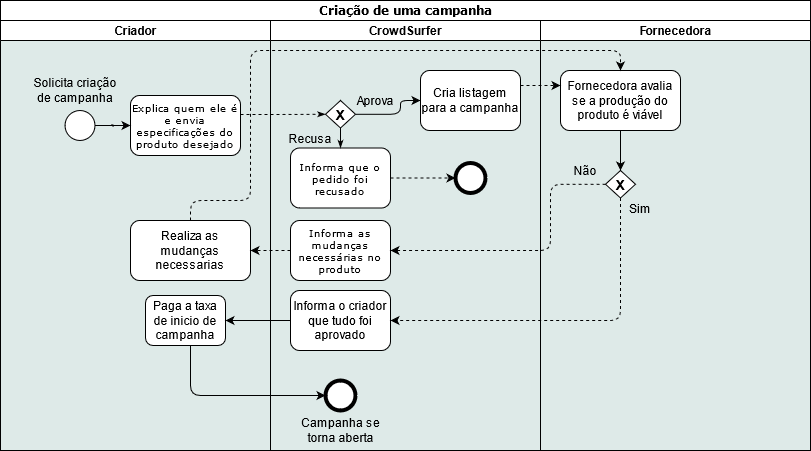

The diagram above was exported from draw.io. Its source (the exported page's mxGraphModel, read from the mxfile embedded in the PNG):
<mxGraphModel dx="1422" dy="780" grid="1" gridSize="10" guides="1" tooltips="1" connect="1" arrows="1" fold="1" page="1" pageScale="1" pageWidth="1100" pageHeight="850" background="none" math="0" shadow="0">
  <root>
    <mxCell id="0" />
    <mxCell id="1" parent="0" />
    <mxCell id="77e6c97f196da883-1" value="&lt;font style=&quot;font-size: 12px&quot;&gt;Criação de uma campanha&lt;/font&gt;" style="swimlane;html=1;childLayout=stackLayout;startSize=20;rounded=0;shadow=0;labelBackgroundColor=none;strokeWidth=1;fontFamily=Verdana;fontSize=8;align=center;" parent="1" vertex="1">
      <mxGeometry x="120" y="20" width="810" height="450" as="geometry" />
    </mxCell>
    <mxCell id="77e6c97f196da883-2" value="Criador" style="swimlane;html=1;startSize=20;swimlaneFillColor=#deeae8;glass=0;" parent="77e6c97f196da883-1" vertex="1">
      <mxGeometry y="20" width="270" height="430" as="geometry" />
    </mxCell>
    <mxCell id="77e6c97f196da883-8" value="&lt;font size=&quot;1&quot;&gt;Explica quem ele é e envia especificações do produto desejado&lt;br&gt;&lt;/font&gt;" style="rounded=1;whiteSpace=wrap;html=1;shadow=0;labelBackgroundColor=none;strokeWidth=1;fontFamily=Verdana;fontSize=8;align=center;" parent="77e6c97f196da883-2" vertex="1">
      <mxGeometry x="130" y="75" width="110" height="60" as="geometry" />
    </mxCell>
    <mxCell id="iaRafcrOeccXF_LPy0ma-19" style="edgeStyle=orthogonalEdgeStyle;rounded=1;orthogonalLoop=1;jettySize=auto;html=1;entryX=0;entryY=0.5;entryDx=0;entryDy=0;" parent="77e6c97f196da883-2" source="iaRafcrOeccXF_LPy0ma-18" target="77e6c97f196da883-8" edge="1">
      <mxGeometry relative="1" as="geometry">
        <mxPoint x="140" y="106" as="targetPoint" />
      </mxGeometry>
    </mxCell>
    <mxCell id="iaRafcrOeccXF_LPy0ma-18" value="" style="ellipse;whiteSpace=wrap;html=1;aspect=fixed;" parent="77e6c97f196da883-2" vertex="1">
      <mxGeometry x="64.5" y="90" width="30" height="30" as="geometry" />
    </mxCell>
    <mxCell id="iaRafcrOeccXF_LPy0ma-20" value="Solicita criação de campanha" style="text;html=1;strokeColor=none;fillColor=none;align=center;verticalAlign=middle;whiteSpace=wrap;rounded=0;" parent="77e6c97f196da883-2" vertex="1">
      <mxGeometry x="30" y="60" width="90" height="20" as="geometry" />
    </mxCell>
    <mxCell id="iaRafcrOeccXF_LPy0ma-37" value="Realiza as mudanças necessarias" style="rounded=1;whiteSpace=wrap;html=1;shadow=0;strokeColor=#000000;strokeWidth=1;fillColor=#FFFFFF;" parent="77e6c97f196da883-2" vertex="1">
      <mxGeometry x="130" y="200" width="120" height="60" as="geometry" />
    </mxCell>
    <mxCell id="iaRafcrOeccXF_LPy0ma-47" value="Paga a taxa de inicio de campanha" style="rounded=1;whiteSpace=wrap;html=1;shadow=0;strokeColor=#000000;strokeWidth=1;fillColor=#FFFFFF;" parent="77e6c97f196da883-2" vertex="1">
      <mxGeometry x="145" y="275" width="80" height="50" as="geometry" />
    </mxCell>
    <mxCell id="77e6c97f196da883-3" value="CrowdSurfer" style="swimlane;html=1;startSize=20;swimlaneFillColor=#deeae8;" parent="77e6c97f196da883-1" vertex="1">
      <mxGeometry x="270" y="20" width="270" height="430" as="geometry" />
    </mxCell>
    <mxCell id="iaRafcrOeccXF_LPy0ma-27" value="" style="edgeStyle=orthogonalEdgeStyle;rounded=1;orthogonalLoop=1;jettySize=auto;html=1;" parent="77e6c97f196da883-3" source="iaRafcrOeccXF_LPy0ma-1" target="iaRafcrOeccXF_LPy0ma-2" edge="1">
      <mxGeometry relative="1" as="geometry">
        <Array as="points">
          <mxPoint x="130" y="94" />
          <mxPoint x="130" y="80" />
        </Array>
      </mxGeometry>
    </mxCell>
    <mxCell id="iaRafcrOeccXF_LPy0ma-1" value="&lt;font size=&quot;1&quot;&gt;&lt;b style=&quot;font-size: 14px&quot;&gt;X&lt;/b&gt;&lt;/font&gt;" style="rhombus;whiteSpace=wrap;html=1;" parent="77e6c97f196da883-3" vertex="1">
      <mxGeometry x="55" y="80" width="30" height="27.5" as="geometry" />
    </mxCell>
    <mxCell id="iaRafcrOeccXF_LPy0ma-2" value="Cria listagem para a campanha" style="rounded=1;whiteSpace=wrap;html=1;" parent="77e6c97f196da883-3" vertex="1">
      <mxGeometry x="150" y="50" width="100" height="60" as="geometry" />
    </mxCell>
    <mxCell id="iaRafcrOeccXF_LPy0ma-5" value="Aprova" style="text;html=1;strokeColor=none;fillColor=none;align=center;verticalAlign=middle;whiteSpace=wrap;rounded=0;" parent="77e6c97f196da883-3" vertex="1">
      <mxGeometry x="85" y="70" width="40" height="20" as="geometry" />
    </mxCell>
    <mxCell id="iaRafcrOeccXF_LPy0ma-6" value="Recusa" style="text;html=1;strokeColor=none;fillColor=none;align=center;verticalAlign=middle;whiteSpace=wrap;rounded=0;" parent="77e6c97f196da883-3" vertex="1">
      <mxGeometry x="20" y="107.5" width="40" height="20" as="geometry" />
    </mxCell>
    <mxCell id="iaRafcrOeccXF_LPy0ma-36" value="" style="edgeStyle=orthogonalEdgeStyle;rounded=1;orthogonalLoop=1;jettySize=auto;html=1;dashed=1;strokeWidth=1;" parent="77e6c97f196da883-3" source="77e6c97f196da883-9" target="iaRafcrOeccXF_LPy0ma-35" edge="1">
      <mxGeometry relative="1" as="geometry" />
    </mxCell>
    <mxCell id="77e6c97f196da883-9" value="&lt;font style=&quot;font-size: 10px&quot;&gt;Informa que o pedido foi recusado&lt;/font&gt;" style="rounded=1;whiteSpace=wrap;html=1;shadow=0;labelBackgroundColor=none;strokeWidth=1;fontFamily=Verdana;fontSize=8;align=center;" parent="77e6c97f196da883-3" vertex="1">
      <mxGeometry x="20" y="127.5" width="100" height="60" as="geometry" />
    </mxCell>
    <mxCell id="77e6c97f196da883-27" style="edgeStyle=orthogonalEdgeStyle;rounded=1;html=1;labelBackgroundColor=none;startArrow=none;startFill=0;startSize=5;endArrow=classicThin;endFill=1;endSize=5;jettySize=auto;orthogonalLoop=1;strokeWidth=1;fontFamily=Verdana;fontSize=8;exitX=0.5;exitY=1;exitDx=0;exitDy=0;" parent="77e6c97f196da883-3" source="iaRafcrOeccXF_LPy0ma-1" target="77e6c97f196da883-9" edge="1">
      <mxGeometry relative="1" as="geometry">
        <Array as="points">
          <mxPoint x="70" y="133.75" />
          <mxPoint x="70" y="133.75" />
        </Array>
        <mxPoint x="70" y="123.75" as="sourcePoint" />
      </mxGeometry>
    </mxCell>
    <mxCell id="iaRafcrOeccXF_LPy0ma-16" value="&lt;font style=&quot;font-size: 10px&quot;&gt;Informa&lt;font size=&quot;1&quot;&gt; as mudanças necessárias&lt;/font&gt;&lt;/font&gt;&lt;font size=&quot;1&quot;&gt; no produto&lt;/font&gt;" style="rounded=1;whiteSpace=wrap;html=1;shadow=0;labelBackgroundColor=none;strokeWidth=1;fontFamily=Verdana;fontSize=8;align=center;" parent="77e6c97f196da883-3" vertex="1">
      <mxGeometry x="20" y="200" width="100" height="60" as="geometry" />
    </mxCell>
    <mxCell id="iaRafcrOeccXF_LPy0ma-35" value="" style="ellipse;whiteSpace=wrap;html=1;aspect=fixed;shadow=0;strokeColor=#000000;strokeWidth=4;fillColor=#FFFFFF;" parent="77e6c97f196da883-3" vertex="1">
      <mxGeometry x="185" y="142.5" width="30" height="30" as="geometry" />
    </mxCell>
    <mxCell id="iaRafcrOeccXF_LPy0ma-40" value="Informa o criador que tudo foi aprovado" style="rounded=1;whiteSpace=wrap;html=1;shadow=0;strokeColor=#000000;strokeWidth=1;fillColor=#FFFFFF;" parent="77e6c97f196da883-3" vertex="1">
      <mxGeometry x="20" y="270" width="100" height="60" as="geometry" />
    </mxCell>
    <mxCell id="iaRafcrOeccXF_LPy0ma-44" value="" style="ellipse;whiteSpace=wrap;html=1;aspect=fixed;shadow=0;strokeColor=#000000;strokeWidth=4;fillColor=#FFFFFF;" parent="77e6c97f196da883-3" vertex="1">
      <mxGeometry x="55" y="360" width="30" height="30" as="geometry" />
    </mxCell>
    <mxCell id="iaRafcrOeccXF_LPy0ma-45" value="Campanha se torna aberta" style="text;html=1;strokeColor=none;fillColor=none;align=center;verticalAlign=middle;whiteSpace=wrap;rounded=0;shadow=0;" parent="77e6c97f196da883-3" vertex="1">
      <mxGeometry x="17.5" y="400" width="105" height="20" as="geometry" />
    </mxCell>
    <mxCell id="77e6c97f196da883-5" value="Fornecedora" style="swimlane;html=1;startSize=20;swimlaneFillColor=#deeae8;" parent="77e6c97f196da883-1" vertex="1">
      <mxGeometry x="540" y="20" width="270" height="430" as="geometry" />
    </mxCell>
    <mxCell id="iaRafcrOeccXF_LPy0ma-30" style="edgeStyle=orthogonalEdgeStyle;rounded=1;orthogonalLoop=1;jettySize=auto;html=1;entryX=0.5;entryY=0;entryDx=0;entryDy=0;" parent="77e6c97f196da883-5" source="iaRafcrOeccXF_LPy0ma-7" target="iaRafcrOeccXF_LPy0ma-28" edge="1">
      <mxGeometry relative="1" as="geometry" />
    </mxCell>
    <mxCell id="iaRafcrOeccXF_LPy0ma-7" value="Fornecedora avalia se a produção do produto é viável" style="rounded=1;whiteSpace=wrap;html=1;" parent="77e6c97f196da883-5" vertex="1">
      <mxGeometry x="20" y="50" width="120" height="60" as="geometry" />
    </mxCell>
    <mxCell id="iaRafcrOeccXF_LPy0ma-28" value="&lt;font size=&quot;1&quot;&gt;&lt;b style=&quot;font-size: 14px&quot;&gt;X&lt;/b&gt;&lt;/font&gt;" style="rhombus;whiteSpace=wrap;html=1;" parent="77e6c97f196da883-5" vertex="1">
      <mxGeometry x="65" y="150" width="30" height="27.5" as="geometry" />
    </mxCell>
    <mxCell id="iaRafcrOeccXF_LPy0ma-32" value="Não" style="text;html=1;strokeColor=none;fillColor=none;align=center;verticalAlign=middle;whiteSpace=wrap;rounded=0;" parent="77e6c97f196da883-5" vertex="1">
      <mxGeometry x="25" y="140" width="40" height="20" as="geometry" />
    </mxCell>
    <mxCell id="iaRafcrOeccXF_LPy0ma-50" value="Sim" style="text;html=1;strokeColor=none;fillColor=none;align=center;verticalAlign=middle;whiteSpace=wrap;rounded=0;" parent="77e6c97f196da883-5" vertex="1">
      <mxGeometry x="80" y="177.5" width="40" height="20" as="geometry" />
    </mxCell>
    <mxCell id="iaRafcrOeccXF_LPy0ma-8" style="edgeStyle=orthogonalEdgeStyle;rounded=1;orthogonalLoop=1;jettySize=auto;html=1;entryX=0;entryY=0.25;entryDx=0;entryDy=0;dashed=1;strokeWidth=1;" parent="77e6c97f196da883-1" source="iaRafcrOeccXF_LPy0ma-2" target="iaRafcrOeccXF_LPy0ma-7" edge="1">
      <mxGeometry relative="1" as="geometry">
        <Array as="points">
          <mxPoint x="500" y="85" />
        </Array>
      </mxGeometry>
    </mxCell>
    <mxCell id="iaRafcrOeccXF_LPy0ma-31" style="edgeStyle=orthogonalEdgeStyle;rounded=1;orthogonalLoop=1;jettySize=auto;html=1;entryX=1;entryY=0.5;entryDx=0;entryDy=0;dashed=1;strokeWidth=1;" parent="77e6c97f196da883-1" source="iaRafcrOeccXF_LPy0ma-28" target="iaRafcrOeccXF_LPy0ma-16" edge="1">
      <mxGeometry relative="1" as="geometry">
        <Array as="points">
          <mxPoint x="550" y="184" />
          <mxPoint x="550" y="250" />
        </Array>
      </mxGeometry>
    </mxCell>
    <mxCell id="iaRafcrOeccXF_LPy0ma-38" value="" style="edgeStyle=orthogonalEdgeStyle;rounded=1;orthogonalLoop=1;jettySize=auto;html=1;dashed=1;strokeWidth=1;" parent="77e6c97f196da883-1" source="iaRafcrOeccXF_LPy0ma-16" target="iaRafcrOeccXF_LPy0ma-37" edge="1">
      <mxGeometry relative="1" as="geometry" />
    </mxCell>
    <mxCell id="iaRafcrOeccXF_LPy0ma-39" style="edgeStyle=orthogonalEdgeStyle;rounded=1;orthogonalLoop=1;jettySize=auto;html=1;entryX=0.5;entryY=0;entryDx=0;entryDy=0;dashed=1;strokeWidth=1;" parent="77e6c97f196da883-1" source="iaRafcrOeccXF_LPy0ma-37" target="iaRafcrOeccXF_LPy0ma-7" edge="1">
      <mxGeometry relative="1" as="geometry">
        <Array as="points">
          <mxPoint x="190" y="200" />
          <mxPoint x="250" y="200" />
          <mxPoint x="250" y="50" />
          <mxPoint x="620" y="50" />
        </Array>
      </mxGeometry>
    </mxCell>
    <mxCell id="iaRafcrOeccXF_LPy0ma-41" style="edgeStyle=orthogonalEdgeStyle;rounded=1;orthogonalLoop=1;jettySize=auto;html=1;entryX=1;entryY=0.5;entryDx=0;entryDy=0;dashed=1;targetPerimeterSpacing=0;strokeWidth=1;" parent="77e6c97f196da883-1" source="iaRafcrOeccXF_LPy0ma-28" target="iaRafcrOeccXF_LPy0ma-40" edge="1">
      <mxGeometry relative="1" as="geometry">
        <Array as="points">
          <mxPoint x="620" y="320" />
        </Array>
      </mxGeometry>
    </mxCell>
    <mxCell id="iaRafcrOeccXF_LPy0ma-48" value="" style="edgeStyle=orthogonalEdgeStyle;rounded=1;orthogonalLoop=1;jettySize=auto;html=1;targetPerimeterSpacing=0;strokeWidth=1;" parent="77e6c97f196da883-1" source="iaRafcrOeccXF_LPy0ma-40" target="iaRafcrOeccXF_LPy0ma-47" edge="1">
      <mxGeometry relative="1" as="geometry" />
    </mxCell>
    <mxCell id="iaRafcrOeccXF_LPy0ma-49" style="edgeStyle=orthogonalEdgeStyle;rounded=1;orthogonalLoop=1;jettySize=auto;html=1;entryX=0;entryY=0.5;entryDx=0;entryDy=0;targetPerimeterSpacing=0;strokeWidth=1;" parent="77e6c97f196da883-1" source="iaRafcrOeccXF_LPy0ma-47" target="iaRafcrOeccXF_LPy0ma-44" edge="1">
      <mxGeometry relative="1" as="geometry">
        <Array as="points">
          <mxPoint x="190" y="395" />
        </Array>
      </mxGeometry>
    </mxCell>
    <mxCell id="77e6c97f196da883-26" style="edgeStyle=orthogonalEdgeStyle;rounded=1;html=1;labelBackgroundColor=none;startArrow=none;startFill=0;startSize=5;endArrow=classicThin;endFill=1;endSize=5;jettySize=auto;orthogonalLoop=1;strokeWidth=1;fontFamily=Verdana;fontSize=8;entryX=0;entryY=0.5;entryDx=0;entryDy=0;dashed=1;targetPerimeterSpacing=0;" parent="77e6c97f196da883-1" source="77e6c97f196da883-8" target="iaRafcrOeccXF_LPy0ma-1" edge="1">
      <mxGeometry relative="1" as="geometry">
        <mxPoint x="190" y="115" as="targetPoint" />
        <Array as="points">
          <mxPoint x="270" y="114" />
          <mxPoint x="270" y="114" />
        </Array>
      </mxGeometry>
    </mxCell>
  </root>
</mxGraphModel>